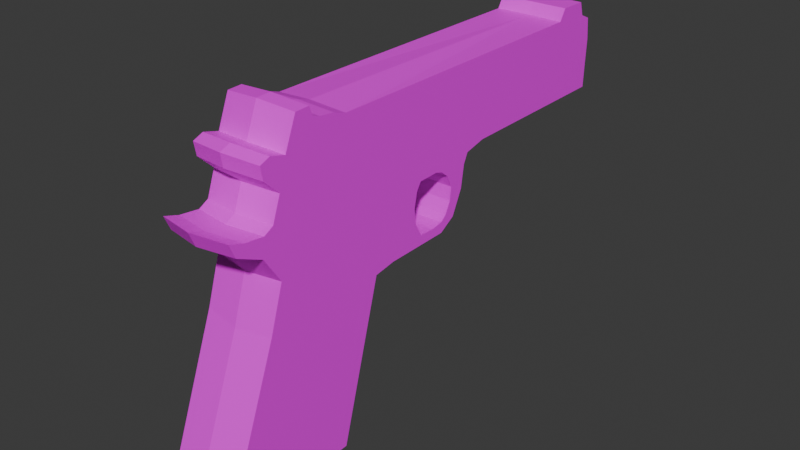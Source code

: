 # Source: Gun.blend  (saved by Blender 5.0.118; exported with 4.5.12 LTS)
import bpy
from mathutils import Matrix  # noqa: F401  (used for matrix-valued properties, if any)

bpy.ops.wm.read_factory_settings(use_empty=True)
scene = bpy.context.scene
scene.name = 'Scene'

# ---- collections
col_collection = bpy.data.collections.new('Collection'); scene.collection.children.link(col_collection)

# ---- images (referenced by path relative to the original .blend; pixels are not part of the script)
import os
ASSET_DIR = os.environ.get("B2B_ASSET_DIR", "")  # directory of the original .blend (textures are referenced by path, not embedded)
HERE = os.path.dirname(os.path.abspath(__file__))  # packed textures are extracted next to this script under _unpacked/

def load_image(name, relpath, width, height, colorspace="sRGB"):
    """Load a texture the original file referenced (path relative to the .blend, or extracted next to this script)."""
    p = next((c for c in (os.path.join(HERE, relpath), os.path.join(ASSET_DIR, relpath)) if relpath and os.path.exists(c)), "")
    if p:
        img = bpy.data.images.load(p, check_existing=True)
        img.name = name
    else:  # same state as the original file: an image datablock whose file is absent (Cycles renders it pink)
        img = bpy.data.images.new(name, width, height)
        img.source = "FILE"
        img.filepath = "//" + (relpath or name)
    img.colorspace_settings.name = colorspace
    return img
img_pistoltexture_jpg = load_image('PistolTexture.jpg', 'PistolTexture.jpg', 1024, 1024, 'sRGB')

# ---- materials (node trees are filled in below, after node groups)
mat_material = bpy.data.materials.new('Material')
mat_material.alpha_threshold = 0.0
mat_material.use_backface_culling_lightprobe_volume = False
mat_material.roughness = 0.5
mat_material.line_color = (0.0, 0.0, 0.0, 1.0)

# ---- material node trees
mat_material.use_nodes = True; mat_material.node_tree.nodes.clear()
_N = mat_material.node_tree.nodes; _L = mat_material.node_tree.links
n0 = _N.new('ShaderNodeOutputMaterial'); n0.name = 'Material Output'; n0.location = (200, 100)
n1 = _N.new('ShaderNodeBsdfPrincipled'); n1.name = 'Principled BSDF'; n1.location = (-200, 100)
n2 = _N.new('ShaderNodeTexImage'); n2.name = 'Image Texture'; n2.location = (-588, 57)
n2.image = img_pistoltexture_jpg
_L.new(n1.outputs[0], n0.inputs[0])
_L.new(n2.outputs[0], n1.inputs[0])
n0.is_active_output = True

# ---- world
world_world = bpy.data.worlds.new('World'); scene.world = world_world
world_world.use_nodes = True; world_world.node_tree.nodes.clear()
_N = world_world.node_tree.nodes; _L = world_world.node_tree.links
n0 = _N.new('ShaderNodeOutputWorld'); n0.name = 'World Output'; n0.location = (200, 100)
n1 = _N.new('ShaderNodeBackground'); n1.name = 'Background'; n1.location = (-200, 100)
n1.inputs[0].default_value = (0.05088, 0.05088, 0.05088, 1.0)
_L.new(n1.outputs[0], n0.inputs[0])
n0.is_active_output = True
world_world.color = (0.05088, 0.05088, 0.05088)
world_world.sun_shadow_jitter_overblur = 0.0

# ---- meshes
me_cylinder = bpy.data.meshes.new('Cylinder')
me_cylinder.from_pydata([(0.0, 1.0, -1.0), (0.0, 1.0, 10.91), (0.1951, 0.9808, -1.0), (0.1951, 0.9808, 10.91), (0.3827, 0.9239, -1.0), (0.3827, 0.9239, 10.91), (0.5556, 0.8315, -1.0), (0.5556, 0.8315, 10.91), (0.7071, 0.7071, -1.0), (0.7071, 0.7071, 10.91), (0.8315, 0.5556, -1.0), (0.8315, 0.5556, 10.91), (0.9239, 0.3827, -1.0), (0.9239, 0.3827, 10.91), (0.9808, 0.1951, -1.0), (0.9808, 0.1951, 10.91), (1.0, 0.0, -1.0), (1.0, 4.331e-07, 10.91), (0.9808, -0.1951, -1.0), (0.9808, -0.1951, 10.91), (0.9239, -0.3827, -1.0), (0.9239, -0.3827, 10.91), (0.8315, -0.5556, -1.0), (0.8315, -0.5556, 10.91), (0.7071, -0.7071, -1.0), (0.7071, -0.7071, 10.91), (0.5556, -0.8315, -1.0), (0.5556, -0.8315, 10.91), (0.3827, -0.9239, -1.0), (0.3827, -0.9239, 10.91), (0.1951, -0.9808, -1.0), (0.1951, -0.9808, 10.91), (0.0, -1.0, -1.0), (0.0, -1.0, 10.91), (-0.1951, -0.9808, -1.0), (-0.1951, -0.9808, 10.91), (-0.3827, -0.9239, -1.0), (-0.3827, -0.9239, 10.91), (-0.5556, -0.8315, -1.0), (-0.5556, -0.8315, 10.91), (-0.7071, -0.7071, -1.0), (-0.7071, -0.7071, 10.91), (-0.8315, -0.5556, -1.0), (-0.8315, -0.5556, 10.91), (-0.9239, -0.3827, -1.0), (-0.9239, -0.3827, 10.91), (-0.9808, -0.1951, -1.0), (-0.9808, -0.1951, 10.91), (-1.0, 0.0, -1.0), (-1.0, 4.331e-07, 10.91), (-0.9808, 0.1951, -1.0), (-0.9808, 0.1951, 10.91), (-0.9239, 0.3827, -1.0), (-0.9239, 0.3827, 10.91), (-0.8315, 0.5556, -1.0), (-0.8315, 0.5556, 10.91), (-0.7071, 0.7071, -1.0), (-0.7071, 0.7071, 10.91), (-0.5556, 0.8315, -1.0), (-0.5556, 0.8315, 10.91), (-0.3827, 0.9239, -1.0), (-0.3827, 0.9239, 10.91), (-0.1951, 0.9808, -1.0), (-0.1951, 0.9808, 10.91)], [], [(0, 1, 3, 2), (2, 3, 5, 4), (4, 5, 7, 6), (6, 7, 9, 8), (8, 9, 11, 10), (10, 11, 13, 12), (12, 13, 15, 14), (14, 15, 17, 16), (16, 17, 19, 18), (18, 19, 21, 20), (20, 21, 23, 22), (22, 23, 25, 24), (24, 25, 27, 26), (26, 27, 29, 28), (28, 29, 31, 30), (30, 31, 33, 32), (32, 33, 35, 34), (34, 35, 37, 36), (36, 37, 39, 38), (38, 39, 41, 40), (40, 41, 43, 42), (42, 43, 45, 44), (44, 45, 47, 46), (46, 47, 49, 48), (48, 49, 51, 50), (50, 51, 53, 52), (52, 53, 55, 54), (54, 55, 57, 56), (56, 57, 59, 58), (58, 59, 61, 60), (3, 1, 63, 61, 59, 57, 55, 53, 51, 49, 47, 45, 43, 41, 39, 37, 35, 33, 31, 29, 27, 25, 23, 21, 19, 17, 15, 13, 11, 9, 7, 5), (60, 61, 63, 62), (62, 63, 1, 0), (0, 2, 4, 6, 8, 10, 12, 14, 16, 18, 20, 22, 24, 26, 28, 30, 32, 34, 36, 38, 40, 42, 44, 46, 48, 50, 52, 54, 56, 58, 60, 62)])
_uv = me_cylinder.uv_layers.new(name='UVMap')
_uv.uv.foreach_set('vector', [1.0, 0.5, 1.0, 1.0, 0.9688, 1.0, 0.9688, 0.5, 0.9688, 0.5, 0.9688, 1.0, 0.9375, 1.0, 0.9375, 0.5, 0.9375, 0.5, 0.9375, 1.0, 0.9062, 1.0, 0.9062, 0.5, 0.9062, 0.5, 0.9062, 1.0, 0.875, 1.0, 0.875, 0.5, 0.875, 0.5, 0.875, 1.0, 0.8438, 1.0, 0.8438, 0.5, 0.8438, 0.5, 0.8438, 1.0, 0.8125, 1.0, 0.8125, 0.5, 0.8125, 0.5, 0.8125, 1.0, 0.7812, 1.0, 0.7812, 0.5, 0.7812, 0.5, 0.7812, 1.0, 0.75, 1.0, 0.75, 0.5, 0.75, 0.5, 0.75, 1.0, 0.7188, 1.0, 0.7188, 0.5, 0.7188, 0.5, 0.7188, 1.0, 0.6875, 1.0, 0.6875, 0.5, 0.6875, 0.5, 0.6875, 1.0, 0.6562, 1.0, 0.6562, 0.5, 0.6562, 0.5, 0.6562, 1.0, 0.625, 1.0, 0.625, 0.5, 0.625, 0.5, 0.625, 1.0, 0.5938, 1.0, 0.5938, 0.5, 0.5938, 0.5, 0.5938, 1.0, 0.5625, 1.0, 0.5625, 0.5, 0.5625, 0.5, 0.5625, 1.0, 0.5312, 1.0, 0.5312, 0.5, 0.5312, 0.5, 0.5312, 1.0, 0.5, 1.0, 0.5, 0.5, 0.5, 0.5, 0.5, 1.0, 0.4688, 1.0, 0.4688, 0.5, 0.4688, 0.5, 0.4688, 1.0, 0.4375, 1.0, 0.4375, 0.5, 0.4375, 0.5, 0.4375, 1.0, 0.4062, 1.0, 0.4062, 0.5, 0.4062, 0.5, 0.4062, 1.0, 0.375, 1.0, 0.375, 0.5, 0.375, 0.5, 0.375, 1.0, 0.3438, 1.0, 0.3438, 0.5, 0.3438, 0.5, 0.3438, 1.0, 0.3125, 1.0, 0.3125, 0.5, 0.3125, 0.5, 0.3125, 1.0, 0.2812, 1.0, 0.2812, 0.5, 0.2812, 0.5, 0.2812, 1.0, 0.25, 1.0, 0.25, 0.5, 0.25, 0.5, 0.25, 1.0, 0.2188, 1.0, 0.2188, 0.5, 0.2188, 0.5, 0.2188, 1.0, 0.1875, 1.0, 0.1875, 0.5, 0.1875, 0.5, 0.1875, 1.0, 0.1562, 1.0, 0.1562, 0.5, 0.1562, 0.5, 0.1562, 1.0, 0.125, 1.0, 0.125, 0.5, 0.125, 0.5, 0.125, 1.0, 0.09375, 1.0, 0.09375, 0.5, 0.09375, 0.5, 0.09375, 1.0, 0.0625, 1.0, 0.0625, 0.5, 0.2968, 0.4854, 0.25, 0.49, 0.2032, 0.4854, 0.1582, 0.4717, 0.1167, 0.4496, 0.08029, 0.4197, 0.05045, 0.3833, 0.02827, 0.3418, 0.01461, 0.2968, 0.01, 0.25, 0.01461, 0.2032, 0.02827, 0.1582, 0.05045, 0.1167, 0.08029, 0.08029, 0.1167, 0.05045, 0.1582, 0.02827, 0.2032, 0.01461, 0.25, 0.01, 0.2968, 0.01461, 0.3418, 0.02827, 0.3833, 0.05045, 0.4197, 0.08029, 0.4496, 0.1167, 0.4717, 0.1582, 0.4854, 0.2032, 0.49, 0.25, 0.4854, 0.2968, 0.4717, 0.3418, 0.4496, 0.3833, 0.4197, 0.4197, 0.3833, 0.4496, 0.3418, 0.4717, 0.0625, 0.5, 0.0625, 1.0, 0.03125, 1.0, 0.03125, 0.5, 0.03125, 0.5, 0.03125, 1.0, 0.0, 1.0, 0.0, 0.5, 0.75, 0.49, 0.7968, 0.4854, 0.8418, 0.4717, 0.8833, 0.4496, 0.9197, 0.4197, 0.9496, 0.3833, 0.9717, 0.3418, 0.9854, 0.2968, 0.99, 0.25, 0.9854, 0.2032, 0.9717, 0.1582, 0.9496, 0.1167, 0.9197, 0.08029, 0.8833, 0.05045, 0.8418, 0.02827, 0.7968, 0.01461, 0.75, 0.01, 0.7032, 0.01461, 0.6582, 0.02827, 0.6167, 0.05045, 0.5803, 0.08029, 0.5504, 0.1167, 0.5283, 0.1582, 0.5146, 0.2032, 0.51, 0.25, 0.5146, 0.2968, 0.5283, 0.3418, 0.5504, 0.3833, 0.5803, 0.4197, 0.6167, 0.4496, 0.6582, 0.4717, 0.7032, 0.4854])
me_cylinder.materials.append(mat_material)
me_cylinder.update()
me_plane = bpy.data.meshes.new('Plane')
me_plane.from_pydata([(0.09624, 0.1015, 0.00686), (0.01671, 0.09483, 0.00686), (-0.06459, 0.1063, 0.00686), (-0.107, 0.1239, 0.00686), (0.9858, -0.7279, 0.00686), (1.074, -0.4522, 0.00686), (1.065, -0.2459, 0.00686), (0.2449, -0.08953, 0.00686), (0.2259, -0.00919, 0.00686), (0.2195, 0.234, 0.00686), (0.1657, 0.2948, 0.00686), (0.03906, 0.3361, 0.00686), (-0.08126, 0.3491, 0.00686), (-0.1351, 0.3665, 0.00686), (-0.1636, 0.449, 0.00686), (-0.1763, 1.037, 0.00686), (-0.2871, 1.04, 0.00686), (-0.4391, 1.045, 0.00686), (-0.5572, 1.038, 0.005424), (-0.5849, 0.9922, 0.002781), (-0.6375, 0.9837, -0.001211), (-0.6382, 0.8836, 0.00686), (-0.5796, 0.862, 0.00686), (-0.5879, -0.2111, 0.00686), (-0.61, -0.2589, 0.00686), (-0.6195, -0.3154, 0.00686), (-0.6322, -0.3414, 0.00686), (-0.6797, -0.3544, 0.00686), (-0.6765, -0.4066, 0.00686), (-0.5182, -0.45, 0.00686), (-0.5404, -0.5064, 0.00686), (-0.5182, -0.5434, 0.00686), (-0.4486, -0.5347, 0.00686), (-0.3694, -0.4782, 0.00686), (-0.2459, -0.5086, 0.00686), (-0.2174, -0.5434, 0.00686), (-0.2301, -0.615, 0.00686), (-0.2554, -0.6693, 0.00686), (-0.1826, -0.6476, 0.00686), (-0.1193, -0.552, 0.00686), (0.02006, -0.4891, 0.00686), (0.2544, -0.539, 0.00686), (0.1705, 0.1288, 0.00686), (0.1731, 0.1912, 0.00686), (0.1616, 0.2336, 0.00686), (0.1342, 0.256, 0.00686), (0.07238, 0.2772, 0.00686), (0.001689, 0.2827, 0.00686), (-0.0637, 0.2615, 0.00686), (-0.09817, 0.2306, 0.00686), (-0.1114, 0.2009, 0.00686), (0.1601, 0.1259, 0.2764), (0.1627, 0.1862, 0.2764), (0.1516, 0.2272, 0.2764), (0.08839, 0.0995, 0.2764), (0.01152, 0.09306, 0.2764), (0.9482, -0.7022, 0.2764), (1.034, -0.4356, 0.2764), (1.025, -0.2362, 0.2764), (0.232, -0.08514, 0.2764), (0.2137, -0.007484, 0.2764), (0.2076, 0.2276, 0.2764), (0.1555, 0.2863, 0.2764), (0.03312, 0.3262, 0.2764), (-0.08318, 0.3388, 0.2764), (-0.1352, 0.3556, 0.2764), (-0.1627, 0.4354, 0.2764), (-0.175, 1.037, 0.2764), (-0.2821, 1.04, 0.2764), (-0.429, 1.045, 0.2764), (-0.5412, 1.037, 0.2769), (-0.5667, 0.9978, 0.2764), (-0.6375, 0.9838, 0.2764), (-0.6382, 0.8836, 0.2764), (-0.579, 0.8593, 0.2764), (-0.5728, -0.2027, 0.2764), (-0.5943, -0.2488, 0.2764), (-0.6034, -0.3034, 0.2764), (-0.6157, -0.3286, 0.2764), (-0.6616, -0.3412, 0.2764), (-0.6585, -0.3916, 0.2764), (-0.5055, -0.4335, 0.2764), (-0.5269, -0.4881, 0.2764), (-0.5055, -0.5238, 0.2764), (-0.4382, -0.5154, 0.2764), (-0.3617, -0.4608, 0.2764), (-0.2423, -0.4902, 0.2764), (-0.2148, -0.5238, 0.2764), (-0.227, -0.593, 0.2764), (-0.2515, -0.6455, 0.2764), (-0.1811, -0.6245, 0.2764), (-0.1199, -0.5322, 0.2764), (0.01476, -0.4713, 0.2764), (0.2412, -0.5196, 0.2764), (-0.06706, 0.1042, 0.2764), (-0.1081, 0.1212, 0.2764), (0.1251, 0.2489, 0.2764), (0.06533, 0.2694, 0.2764), (-0.003001, 0.2746, 0.2764), (-0.06621, 0.2541, 0.2764), (-0.09952, 0.2243, 0.2764), (-0.1123, 0.1956, 0.2764)], [], [(23, 22, 21, 20, 19, 18, 17, 16, 15, 14, 13, 12, 11, 10, 9, 43, 44, 45, 46, 47, 48, 49, 50), (27, 26, 25, 24, 23, 50, 3, 2, 1, 0, 42, 43, 9, 8, 7, 6, 5, 4, 41, 40, 39, 38, 37, 36, 35, 34, 33, 32, 31, 30, 29, 28), (75, 101, 100, 99, 98, 97, 96, 53, 52, 61, 62, 63, 64, 65, 66, 67, 68, 69, 70, 71, 72, 73, 74), (79, 80, 81, 82, 83, 84, 85, 86, 87, 88, 89, 90, 91, 92, 93, 56, 57, 58, 59, 60, 61, 52, 51, 54, 55, 94, 95, 101, 75, 76, 77, 78), (19, 20, 72, 71), (47, 46, 97, 98), (20, 21, 73, 72), (48, 47, 98, 99), (21, 22, 74, 73), (49, 48, 99, 100), (22, 23, 75, 74), (50, 49, 100, 101), (23, 24, 76, 75), (3, 50, 101, 95), (24, 25, 77, 76), (25, 26, 78, 77), (26, 27, 79, 78), (43, 42, 51, 52), (27, 28, 80, 79), (44, 43, 52, 53), (28, 29, 81, 80), (42, 0, 54, 51), (29, 30, 82, 81), (0, 1, 55, 54), (30, 31, 83, 82), (4, 5, 57, 56), (31, 32, 84, 83), (5, 6, 58, 57), (32, 33, 85, 84), (6, 7, 59, 58), (33, 34, 86, 85), (7, 8, 60, 59), (34, 35, 87, 86), (8, 9, 61, 60), (35, 36, 88, 87), (9, 10, 62, 61), (36, 37, 89, 88), (10, 11, 63, 62), (37, 38, 90, 89), (11, 12, 64, 63), (38, 39, 91, 90), (12, 13, 65, 64), (39, 40, 92, 91), (13, 14, 66, 65), (40, 41, 93, 92), (14, 15, 67, 66), (41, 4, 56, 93), (15, 16, 68, 67), (1, 2, 94, 55), (16, 17, 69, 68), (2, 3, 95, 94), (17, 18, 70, 69), (45, 44, 53, 96), (18, 19, 71, 70), (46, 45, 96, 97)])
_uv = me_plane.uv_layers.new(name='UVMap')
_uv.uv.foreach_set('vector', [0.3757, 1.695, 0.2002, 1.521, 0.1892, 1.515, 0.1836, 1.504, 0.1855, 1.494, 0.1856, 1.487, 0.1895, 1.47, 0.1981, 1.447, 0.204, 1.428, 0.3008, 1.441, 0.3202, 1.444, 0.3325, 1.436, 0.3543, 1.415, 0.374, 1.404, 0.3843, 1.404, 0.3867, 1.416, 0.38, 1.414, 0.3748, 1.414, 0.3651, 1.421, 0.3555, 1.433, 0.3501, 1.452, 0.3508, 1.466, 0.3537, 1.474, 0.3944, 1.727, 0.3916, 1.717, 0.3885, 1.713, 0.3819, 1.705, 0.3757, 1.695, 0.3537, 1.474, 0.3706, 1.492, 0.3801, 1.489, 0.3944, 1.472, 0.3991, 1.45, 0.3969, 1.425, 0.3867, 1.416, 0.3843, 1.404, 0.4313, 1.422, 0.4511, 1.424, 0.5944, 1.345, 0.6149, 1.369, 0.6282, 1.415, 0.5456, 1.531, 0.5079, 1.59, 0.4957, 1.639, 0.497, 1.671, 0.4958, 1.68, 0.4901, 1.678, 0.4756, 1.668, 0.4657, 1.669, 0.4451, 1.687, 0.4352, 1.711, 0.4302, 1.721, 0.4258, 1.72, 0.4172, 1.711, 0.3987, 1.728, 0.6536, 0.7694, 0.5017, 0.6027, 0.4907, 0.5981, 0.4793, 0.586, 0.4715, 0.5632, 0.4735, 0.5384, 0.4813, 0.5168, 0.4896, 0.5072, 0.5052, 0.5032, 0.4894, 0.487, 0.467, 0.5058, 0.4518, 0.5501, 0.447, 0.5922, 0.4406, 0.611, 0.4102, 0.621, 0.1859, 0.6254, 0.1835, 0.6642, 0.1795, 0.7173, 0.1859, 0.7572, 0.1955, 0.7672, 0.2003, 0.7849, 0.2388, 0.7893, 0.2484, 0.7716, 0.7065, 0.8015, 0.7257, 0.8004, 0.7417, 0.745, 0.7625, 0.7528, 0.7762, 0.745, 0.773, 0.7207, 0.7521, 0.693, 0.7633, 0.6498, 0.7762, 0.6398, 0.8026, 0.6442, 0.8226, 0.6531, 0.8146, 0.6276, 0.7794, 0.6055, 0.7561, 0.5567, 0.7746, 0.4748, 0.8442, 0.2189, 0.7425, 0.1879, 0.6664, 0.1912, 0.6088, 0.4781, 0.5791, 0.4848, 0.4894, 0.487, 0.5052, 0.5032, 0.5283, 0.5041, 0.5383, 0.5301, 0.5408, 0.5579, 0.5365, 0.5864, 0.53, 0.6012, 0.5017, 0.6027, 0.6536, 0.7694, 0.6712, 0.7772, 0.6921, 0.7805, 0.7017, 0.7849, 0.2285, 0.3165, 0.2312, 0.3164, 0.2306, 0.3309, 0.2279, 0.331, 0.3555, 1.433, 0.3651, 1.421, 0.377, 1.447, 0.3769, 1.447, 0.2204, 0.788, 0.2047, 0.7872, 0.2046, 0.7581, 0.2205, 0.7581, 0.3501, 1.452, 0.3555, 1.433, 0.3769, 1.447, 0.3769, 1.447, 0.6036, 0.4321, 0.6072, 0.4169, 0.6443, 0.419, 0.6417, 0.4335, 0.3508, 1.466, 0.3501, 1.452, 0.3769, 1.447, 0.3769, 1.447, 0.6072, 0.4169, 0.6983, -0.02328, 0.7288, -0.00389, 0.6443, 0.419, 0.3537, 1.474, 0.3508, 1.466, 0.3769, 1.447, 0.3769, 1.447, 0.6983, -0.02328, 0.7023, -0.04348, 0.7328, -0.02318, 0.7288, -0.00389, 0.3706, 1.492, 0.3537, 1.474, 0.3769, 1.447, 0.3769, 1.447, 0.7023, -0.04348, 0.7068, -0.06547, 0.7371, -0.0443, 0.7328, -0.02318, 0.7068, -0.06547, 0.709, -0.07672, 0.7394, -0.05504, 0.7371, -0.0443, 0.2312, 0.3164, 0.2338, 0.3163, 0.233, 0.3308, 0.2306, 0.3309, 0.3867, 1.416, 0.3969, 1.425, 0.377, 1.447, 0.377, 1.447, 0.3944, 1.727, 0.3987, 1.728, 0.3891, 1.779, 0.3795, 1.775, 0.38, 1.414, 0.3867, 1.416, 0.377, 1.447, 0.377, 1.447, 0.5741, 0.7669, 0.5894, 0.7079, 0.6612, 0.7157, 0.6465, 0.7728, 0.3969, 1.425, 0.3991, 1.45, 0.3769, 1.447, 0.377, 1.447, 0.4172, 1.711, 0.4258, 1.72, 0.4297, 1.774, 0.4209, 1.777, 0.3991, 1.45, 0.3944, 1.472, 0.3769, 1.447, 0.3769, 1.447, 0.5872, 0.7161, 0.5894, 0.7079, 0.6612, 0.7157, 0.6591, 0.7237, 0.7229, 0.1984, 0.7314, 0.1653, 0.7981, 0.193, 0.7899, 0.225, 0.5894, 0.7079, 0.5961, 0.6819, 0.6677, 0.6906, 0.6612, 0.7157, 0.6149, 1.369, 0.5944, 1.345, 0.6041, 1.268, 0.6554, 1.306, 0.5961, 0.6819, 0.6037, 0.6524, 0.675, 0.6621, 0.6677, 0.6906, 0.4917, 0.7318, 0.4154, 0.7315, 0.4144, 0.709, 0.4882, 0.7081, 0.6037, 0.6524, 0.6155, 0.6063, 0.6865, 0.6176, 0.675, 0.6621, 0.4154, 0.7315, 0.411, 0.7316, 0.4101, 0.7085, 0.4144, 0.709, 0.4657, 1.669, 0.4756, 1.668, 0.4936, 1.737, 0.4865, 1.742, 0.411, 0.7316, 0.4004, 0.7321, 0.3997, 0.7066, 0.4101, 0.7085, 0.4756, 1.668, 0.4901, 1.678, 0.5046, 1.728, 0.4936, 1.737, 0.4004, 0.7321, 0.3926, 0.7322, 0.3922, 0.7062, 0.3997, 0.7066, 0.4901, 1.678, 0.4958, 1.68, 0.5126, 1.721, 0.5046, 1.728, 0.3926, 0.7322, 0.379, 0.7322, 0.3791, 0.7063, 0.3922, 0.7062, 0.6146, 0.6099, 0.6216, 0.5827, 0.6924, 0.5948, 0.6856, 0.621, 0.379, 0.7322, 0.3677, 0.7321, 0.3682, 0.7065, 0.3791, 0.7063, 0.6216, 0.5827, 0.6277, 0.5591, 0.6982, 0.5719, 0.6924, 0.5948, 0.3677, 0.7321, 0.3621, 0.7321, 0.3628, 0.7066, 0.3682, 0.7065, 0.6277, 0.5591, 0.6411, 0.5072, 0.7112, 0.5217, 0.6982, 0.5719, 0.3621, 0.7321, 0.3542, 0.7323, 0.3552, 0.7059, 0.3628, 0.7066, 0.6411, 0.5072, 0.6526, 0.4711, 0.7219, 0.4886, 0.7112, 0.5217, 0.3542, 0.7323, 0.2939, 0.7345, 0.2983, 0.6981, 0.3552, 0.7059, 0.6526, 0.4711, 0.7229, 0.1984, 0.7899, 0.225, 0.7219, 0.4886, 0.2067, 0.3171, 0.2127, 0.317, 0.2126, 0.3315, 0.2068, 0.3316, 0.3944, 1.472, 0.3801, 1.489, 0.3769, 1.447, 0.3769, 1.447, 0.2127, 0.317, 0.2208, 0.3167, 0.2205, 0.3312, 0.2126, 0.3315, 0.3801, 1.489, 0.3706, 1.492, 0.3769, 1.447, 0.3769, 1.447, 0.2208, 0.3167, 0.227, 0.3165, 0.2264, 0.331, 0.2205, 0.3312, 0.3748, 1.414, 0.38, 1.414, 0.377, 1.447, 0.377, 1.447, 0.227, 0.3165, 0.2285, 0.3165, 0.2279, 0.331, 0.2264, 0.331, 0.3651, 1.421, 0.3748, 1.414, 0.377, 1.447, 0.377, 1.447])
me_plane.materials.append(mat_material)
me_plane.update()

# ---- objects
ob_cylinder = bpy.data.objects.new('Cylinder', me_cylinder)
ob_empty = bpy.data.objects.new('Empty', img_pistoltexture_jpg)
ob_plane = bpy.data.objects.new('Plane', me_plane)

# ---- transforms, parenting, visibility, modifiers, constraints
ob_cylinder.location = (-1.928e-05, 0.1313, 0.07091)
ob_cylinder.rotation_euler = (1.571, -0.0, 0.0)
ob_cylinder.scale = (-0.01295, -0.01295, -0.0003857)
ob_empty.location = (0.02296, 0.005557, 0.01225)
ob_empty.rotation_euler = (1.571, -0.0, 1.571)
ob_empty.scale = (-0.07984, 0.08135, -0.08135)
ob_empty.empty_display_type = 'IMAGE'
ob_empty.empty_display_size = 5.0
ob_empty.empty_image_depth = 'FRONT'
ob_empty.use_empty_image_alpha = True
ob_empty.color = (1.0, 1.0, 1.0, 0.7143)
ob_plane.location = (0.002001, -0.02429, 0.02806)
ob_plane.rotation_euler = (-0.0, 1.571, 0.0)
ob_plane.scale = (0.1016, 0.1481, 0.06759)
_m = ob_plane.modifiers.new('Mirror', 'MIRROR')
_m.use_axis = (False, False, True)
_m.merge_threshold = 0.18

# ---- collection membership
col_collection.objects.link(ob_cylinder)
col_collection.objects.link(ob_empty)
col_collection.objects.link(ob_plane)

# ---- scene / render settings (as saved in the file)
scene.frame_start = 1; scene.frame_end = 250; scene.frame_set(1)
scene.render.engine = 'BLENDER_EEVEE_NEXT'
scene.render.bake_bias = 0.0
scene.render.bake_samples = 0
scene.cycles.sampling_pattern = 'TABULATED_SOBOL'
scene.eevee.use_volume_custom_range = False
bpy.context.view_layer.update()

# ---- added for rendering (the .blend has no active camera and no usable light): camera, sun
cam_auto = bpy.data.cameras.new('AutoCamera')
cam_auto.lens = 50.0
cam_auto.sensor_width = 36.0
cam_auto.clip_end = 1000.0
ob_auto_camera = bpy.data.objects.new('AutoCamera', cam_auto)
scene.collection.objects.link(ob_auto_camera)
ob_auto_camera.location = (0.301502, -0.357699, 0.247613)
ob_auto_camera.rotation_euler = (1.09748, -7.21219e-08, 0.694738)
scene.camera = ob_auto_camera
light_auto_sun = bpy.data.lights.new('AutoSun', 'SUN')
light_auto_sun.energy = 3.0
light_auto_sun.angle = 0.0523599
ob_auto_sun = bpy.data.objects.new('AutoSun', light_auto_sun)
scene.collection.objects.link(ob_auto_sun)
ob_auto_sun.rotation_euler = (0.872665, 0.174533, 0.523599)
bpy.context.view_layer.update()

